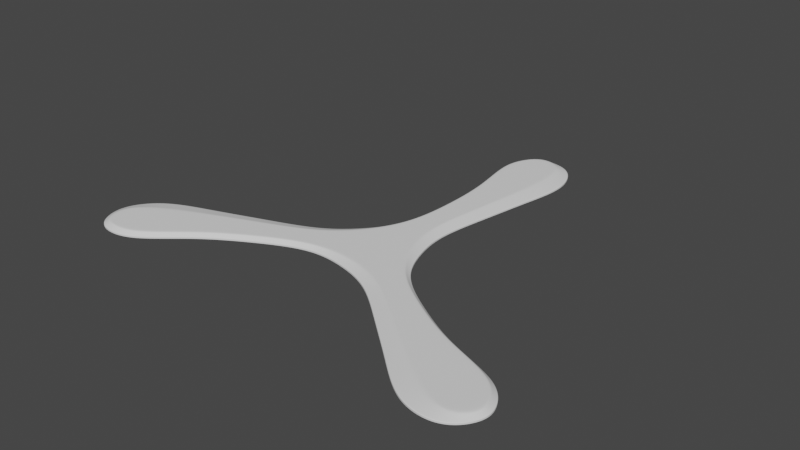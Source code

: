 # Source: non-destructive-new.blend  (saved by Blender 2.90.7; exported with 4.5.12 LTS)
import bpy
from mathutils import Matrix  # noqa: F401  (used for matrix-valued properties, if any)

bpy.ops.wm.read_factory_settings(use_empty=True)
scene = bpy.context.scene
scene.name = 'Scene'

# ---- collections
col_collection = bpy.data.collections.new('Collection'); scene.collection.children.link(col_collection)

# ---- world
world_world = bpy.data.worlds.new('World'); scene.world = world_world
world_world.use_nodes = True; world_world.node_tree.nodes.clear()
_N = world_world.node_tree.nodes; _L = world_world.node_tree.links
n0 = _N.new('ShaderNodeOutputWorld'); n0.name = 'World Output'; n0.location = (300, 300)
n1 = _N.new('ShaderNodeBackground'); n1.name = 'Background'; n1.location = (10, 300)
n1.inputs[0].default_value = (0.05088, 0.05088, 0.05088, 1.0)
_L.new(n1.outputs[0], n0.inputs[0])
n0.is_active_output = True
world_world.color = (0.05088, 0.05088, 0.05088)
world_world.use_sun_shadow = False
world_world.sun_shadow_jitter_overblur = 0.0

# ---- meshes
me_plane = bpy.data.meshes.new('Plane')
me_plane.from_pydata([(-0.01944, -0.07279, 0.0), (0.01952, -0.07313, 0.0), (-0.002817, 0.0573, 5.821e-11), (0.02433, 0.05937, 0.0), (0.03409, 0.03789, 0.0), (-0.002326, 0.007734, 0.0), (-0.002377, -0.02419, 0.0), (-0.004665, -0.05364, 0.0), (0.01576, -0.05204, 0.0), (0.02174, -0.0223, 0.0), (0.02763, 0.009297, 0.0), (0.01018, 0.03185, 0.0), (-0.01456, -0.07521, 0.0), (-8.466e-05, -0.08484, 0.0), (0.01514, -0.07664, 0.0), (-0.008151, 0.03959, 0.0), (0.007055, 0.06262, 0.0), (0.02214, 0.03241, 0.0), (0.009625, -0.05251, 0.0), (0.005551, -0.05283, 0.0), (-0.002638, -0.05348, 0.0), (0.0143, -0.02288, 0.0), (0.01066, -0.02317, 0.0), (-0.0002166, -0.02402, 0.0), (0.01913, 0.008699, 0.0), (0.01256, 0.00632, 0.0), (-0.0006448, 0.007628, 0.0), (0.02093, 0.05396, 1.164e-10), (0.00797, 0.05956, 4.074e-11), (7.625e-05, 0.05518, 1.461e-11), (-0.01054, 0.04057, 0.0)], [], [(25, 24, 17, 11), (14, 1, 8, 18), (18, 8, 9, 21), (21, 9, 10, 24), (17, 4, 3, 27), (30, 15, 29, 2), (15, 11, 28, 29), (11, 17, 27, 28), (6, 23, 26, 5), (23, 22, 25, 26), (22, 21, 24, 25), (7, 20, 23, 6), (20, 19, 22, 23), (19, 18, 21, 22), (0, 12, 20, 7), (12, 13, 19, 20), (13, 14, 18, 19), (26, 25, 11, 15), (29, 28, 16, 2), (28, 27, 3, 16), (5, 26, 15, 30), (24, 10, 4, 17)])
me_plane.polygons.foreach_set('use_smooth', [True] * 22)
_k = {(0, 7): 1.0, (5, 6): 1.0, (6, 7): 1.0, (1, 8): 1.0, (8, 9): 1.0, (9, 10): 1.0, (2, 30): 1.0, (4, 10): 1.0, (17, 24): 0.49804, (3, 16): 1.0, (27, 28): 0.49804, (28, 29): 0.49804, (15, 29): 0.49804, (17, 27): 0.49804, (23, 26): 0.49804, (21, 24): 0.49804, (20, 23): 0.49804, (18, 21): 0.49804, (12, 20): 0.49804, (14, 18): 0.49804, (3, 4): 1.0, (15, 26): 0.49804, (5, 30): 1.0, (2, 16): 1.0}
me_plane.attributes.new('crease_edge', 'FLOAT', 'EDGE').data.foreach_set('value', [_k.get((min(e.vertices), max(e.vertices)), 0.0) for e in me_plane.edges])
_uv = me_plane.uv_layers.new(name='UVMap')
_uv.uv.foreach_set('vector', [0.5, 0.6, 0.6878, 0.5983, 0.7309, 0.7024, 0.5, 0.7, 0.75, 0.0, 1.0, 0.0, 1.0, 0.2, 0.7, 0.2003, 0.7, 0.2003, 1.0, 0.2, 1.0, 0.4, 0.7062, 0.4, 0.7062, 0.4, 1.0, 0.4, 1.0, 0.6, 0.6878, 0.5983, 0.7309, 0.7024, 1.0, 0.7, 1.0, 0.8, 0.75, 0.8, 0.0, 0.7, 0.06261, 0.7149, 0.1982, 0.913, 0.0, 0.8, 0.06261, 0.7149, 0.5, 0.7, 0.4615, 0.9362, 0.1982, 0.913, 0.5, 0.7, 0.7309, 0.7024, 0.75, 0.8, 0.4615, 0.9362, 0.0, 0.4, 0.08211, 0.3998, 0.07931, 0.6, 0.0, 0.6, 0.08211, 0.3998, 0.5, 0.4, 0.5, 0.6, 0.07931, 0.6, 0.5, 0.4, 0.7062, 0.4, 0.6878, 0.5983, 0.5, 0.6, 0.0, 0.2, 0.1222, 0.1963, 0.08211, 0.3998, 0.0, 0.4, 0.1222, 0.1963, 0.5, 0.2, 0.5, 0.4, 0.08211, 0.3998, 0.5, 0.2, 0.7, 0.2003, 0.7062, 0.4, 0.5, 0.4, 0.0, 0.0, 0.25, 0.0, 0.1222, 0.1963, 0.0, 0.2, 0.25, 0.0, 0.5, 0.0, 0.5, 0.2, 0.1222, 0.1963, 0.5, 0.0, 0.75, 0.0, 0.7, 0.2003, 0.5, 0.2, 0.07931, 0.6, 0.5, 0.6, 0.5, 0.7, 0.06261, 0.7149, 0.1982, 0.913, 0.4615, 0.9362, 0.5, 1.0, 0.25, 1.0, 0.4615, 0.9362, 0.75, 0.8, 0.75, 1.0, 0.5, 1.0, 0.0, 0.6, 0.07931, 0.6, 0.06261, 0.7149, 0.0, 0.7, 0.6878, 0.5983, 1.0, 0.6, 1.0, 0.7, 0.7309, 0.7024])
me_plane.use_remesh_fix_poles = True
me_plane.use_remesh_preserve_attributes = False
me_plane.use_mirror_vertex_groups = False
me_plane.update()

# ---- objects
ob_boomerang = bpy.data.objects.new('Boomerang', me_plane)
ob_center = bpy.data.objects.new('Center', None)

# ---- transforms, parenting, visibility, modifiers, constraints
ob_boomerang.location = (0.0002572, 0.08493, 0.0)
ob_boomerang.lineart.crease_threshold = 0.0
_vg = ob_boomerang.vertex_groups.new(name='Exterior')
_vg = ob_boomerang.vertex_groups.new(name='Interior')
_vg.add([11, 12, 13, 14, 15, 17, 18, 19, 20, 21, 22, 23, 24, 25, 26, 27, 28, 29], 1.0, 'REPLACE')
_vg = ob_boomerang.vertex_groups.new(name='Weld')
_vg.add([0, 1, 12, 13, 14], 1.0, 'REPLACE')
_vg = ob_boomerang.vertex_groups.new(name='Top Outline')
_m = ob_boomerang.modifiers.new('Array', 'ARRAY')
_m.count = 3
_m.constant_offset_displace = (0.0, 0.0, 0.0)
_m.use_relative_offset = False
_m.use_object_offset = True
_m.offset_object = ob_center
_m = ob_boomerang.modifiers.new('Weld', 'WELD')
_m.vertex_group = 'Weld'
_m = ob_boomerang.modifiers.new('Solidify', 'SOLIDIFY')
_m.thickness = 0.003
_m.thickness_vertex_group = 0.3
_m.offset = 1.0
_m.vertex_group = 'Interior'
_m = ob_boomerang.modifiers.new('Subdivision', 'SUBSURF')
_m.uv_smooth = 'PRESERVE_CORNERS'
_m.levels = 4
_m.render_levels = 4
ob_center.location = (-0.07324, -0.04195, 0.0)
ob_center.rotation_euler = (0.0, -0.0, 2.094)
ob_center.empty_display_size = 0.04612
ob_center.lineart.crease_threshold = 0.0

# ---- collection membership
col_collection.objects.link(ob_boomerang)
col_collection.objects.link(ob_center)

# ---- scene / render settings (as saved in the file)
scene.frame_start = 1; scene.frame_end = 250; scene.frame_set(1)
scene.render.engine = 'CYCLES'
scene.cycles.samples = 128
scene.cycles.sampling_pattern = 'TABULATED_SOBOL'
scene.cycles.use_adaptive_sampling = False
scene.cycles.use_light_tree = False
scene.view_settings.view_transform = 'Filmic'
bpy.context.view_layer.update()

# ---- added for rendering (the .blend has no active camera and no usable light): camera, sun
cam_auto = bpy.data.cameras.new('AutoCamera')
cam_auto.lens = 50.0
cam_auto.sensor_width = 36.0
cam_auto.clip_end = 1000.0
ob_auto_camera = bpy.data.objects.new('AutoCamera', cam_auto)
scene.collection.objects.link(ob_auto_camera)
ob_auto_camera.location = (0.322325, -0.366915, 0.264321)
ob_auto_camera.rotation_euler = (1.09748, -7.21219e-08, 0.694738)
scene.camera = ob_auto_camera
light_auto_sun = bpy.data.lights.new('AutoSun', 'SUN')
light_auto_sun.energy = 3.0
light_auto_sun.angle = 0.0523599
ob_auto_sun = bpy.data.objects.new('AutoSun', light_auto_sun)
scene.collection.objects.link(ob_auto_sun)
ob_auto_sun.rotation_euler = (0.872665, 0.174533, 0.523599)
bpy.context.view_layer.update()
